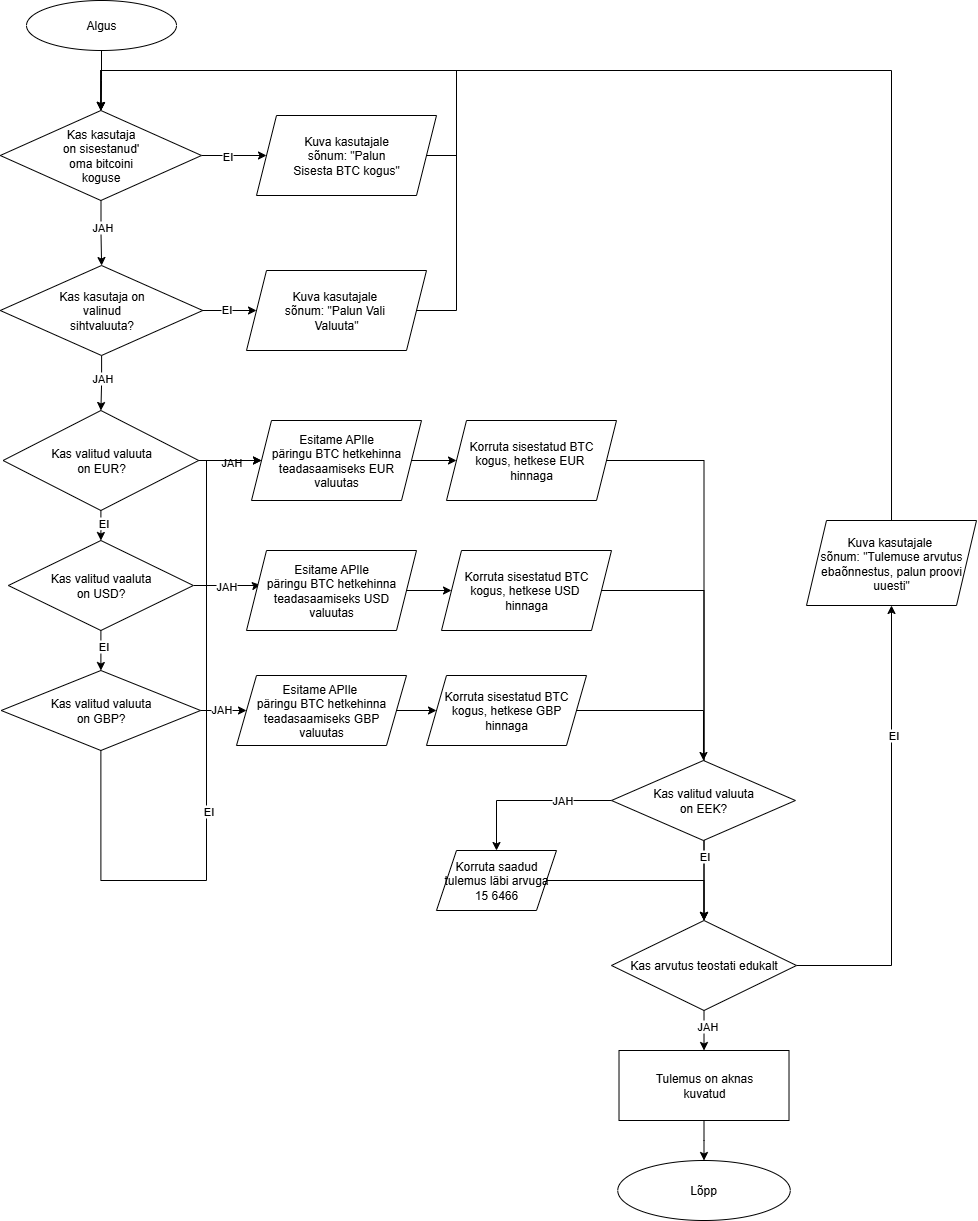

The diagram above was exported from draw.io. Its source (the exported page's mxGraphModel, read from the mxfile embedded in the PNG):
<mxGraphModel dx="2066" dy="1201" grid="1" gridSize="10" guides="1" tooltips="1" connect="1" arrows="1" fold="1" page="1" pageScale="1" pageWidth="827" pageHeight="1169" math="0" shadow="0">
  <root>
    <mxCell id="WIyWlLk6GJQsqaUBKTNV-0" />
    <mxCell id="WIyWlLk6GJQsqaUBKTNV-1" parent="WIyWlLk6GJQsqaUBKTNV-0" />
    <mxCell id="TE5O6ZEXGnox3cCBxR8F-2" value="" style="edgeStyle=orthogonalEdgeStyle;rounded=0;orthogonalLoop=1;jettySize=auto;html=1;" parent="WIyWlLk6GJQsqaUBKTNV-1" source="TE5O6ZEXGnox3cCBxR8F-0" target="TE5O6ZEXGnox3cCBxR8F-1" edge="1">
      <mxGeometry relative="1" as="geometry" />
    </mxCell>
    <mxCell id="TE5O6ZEXGnox3cCBxR8F-0" value="Algus" style="ellipse;whiteSpace=wrap;html=1;" parent="WIyWlLk6GJQsqaUBKTNV-1" vertex="1">
      <mxGeometry x="130" y="120" width="150" height="50" as="geometry" />
    </mxCell>
    <mxCell id="TE5O6ZEXGnox3cCBxR8F-6" value="" style="edgeStyle=orthogonalEdgeStyle;rounded=0;orthogonalLoop=1;jettySize=auto;html=1;" parent="WIyWlLk6GJQsqaUBKTNV-1" source="TE5O6ZEXGnox3cCBxR8F-1" target="TE5O6ZEXGnox3cCBxR8F-5" edge="1">
      <mxGeometry relative="1" as="geometry" />
    </mxCell>
    <mxCell id="TE5O6ZEXGnox3cCBxR8F-7" value="JAH" style="edgeLabel;html=1;align=center;verticalAlign=middle;resizable=0;points=[];" parent="TE5O6ZEXGnox3cCBxR8F-6" vertex="1" connectable="0">
      <mxGeometry x="-0.191" y="1" relative="1" as="geometry">
        <mxPoint as="offset" />
      </mxGeometry>
    </mxCell>
    <mxCell id="TE5O6ZEXGnox3cCBxR8F-15" value="" style="edgeStyle=orthogonalEdgeStyle;rounded=0;orthogonalLoop=1;jettySize=auto;html=1;" parent="WIyWlLk6GJQsqaUBKTNV-1" source="TE5O6ZEXGnox3cCBxR8F-1" target="TE5O6ZEXGnox3cCBxR8F-14" edge="1">
      <mxGeometry relative="1" as="geometry" />
    </mxCell>
    <mxCell id="TE5O6ZEXGnox3cCBxR8F-16" value="EI" style="edgeLabel;html=1;align=center;verticalAlign=middle;resizable=0;points=[];" parent="TE5O6ZEXGnox3cCBxR8F-15" vertex="1" connectable="0">
      <mxGeometry x="-0.2176" relative="1" as="geometry">
        <mxPoint as="offset" />
      </mxGeometry>
    </mxCell>
    <mxCell id="TE5O6ZEXGnox3cCBxR8F-1" value="Kas kasutaja&lt;div&gt;on sisestanud'&lt;/div&gt;&lt;div&gt;oma bitcoini&lt;/div&gt;&lt;div&gt;koguse&lt;/div&gt;" style="rhombus;whiteSpace=wrap;html=1;" parent="WIyWlLk6GJQsqaUBKTNV-1" vertex="1">
      <mxGeometry x="103.75" y="230" width="201.25" height="90" as="geometry" />
    </mxCell>
    <mxCell id="TE5O6ZEXGnox3cCBxR8F-12" value="" style="edgeStyle=orthogonalEdgeStyle;rounded=0;orthogonalLoop=1;jettySize=auto;html=1;" parent="WIyWlLk6GJQsqaUBKTNV-1" source="TE5O6ZEXGnox3cCBxR8F-5" target="TE5O6ZEXGnox3cCBxR8F-11" edge="1">
      <mxGeometry relative="1" as="geometry" />
    </mxCell>
    <mxCell id="TE5O6ZEXGnox3cCBxR8F-13" value="EI" style="edgeLabel;html=1;align=center;verticalAlign=middle;resizable=0;points=[];" parent="TE5O6ZEXGnox3cCBxR8F-12" vertex="1" connectable="0">
      <mxGeometry x="-0.1429" y="2" relative="1" as="geometry">
        <mxPoint as="offset" />
      </mxGeometry>
    </mxCell>
    <mxCell id="TE5O6ZEXGnox3cCBxR8F-26" value="" style="edgeStyle=orthogonalEdgeStyle;rounded=0;orthogonalLoop=1;jettySize=auto;html=1;" parent="WIyWlLk6GJQsqaUBKTNV-1" source="TE5O6ZEXGnox3cCBxR8F-5" target="TE5O6ZEXGnox3cCBxR8F-25" edge="1">
      <mxGeometry relative="1" as="geometry" />
    </mxCell>
    <mxCell id="TE5O6ZEXGnox3cCBxR8F-27" value="JAH" style="edgeLabel;html=1;align=center;verticalAlign=middle;resizable=0;points=[];" parent="TE5O6ZEXGnox3cCBxR8F-26" vertex="1" connectable="0">
      <mxGeometry x="-0.1866" relative="1" as="geometry">
        <mxPoint as="offset" />
      </mxGeometry>
    </mxCell>
    <mxCell id="TE5O6ZEXGnox3cCBxR8F-5" value="Kas kasutaja on&lt;div&gt;valinud&lt;/div&gt;&lt;div&gt;sihtvaluuta?&lt;/div&gt;" style="rhombus;whiteSpace=wrap;html=1;" parent="WIyWlLk6GJQsqaUBKTNV-1" vertex="1">
      <mxGeometry x="103.75" y="385" width="202.5" height="90" as="geometry" />
    </mxCell>
    <mxCell id="TE5O6ZEXGnox3cCBxR8F-19" style="edgeStyle=orthogonalEdgeStyle;rounded=0;orthogonalLoop=1;jettySize=auto;html=1;exitX=1;exitY=0.5;exitDx=0;exitDy=0;entryX=0.5;entryY=0;entryDx=0;entryDy=0;" parent="WIyWlLk6GJQsqaUBKTNV-1" source="TE5O6ZEXGnox3cCBxR8F-11" target="TE5O6ZEXGnox3cCBxR8F-1" edge="1">
      <mxGeometry relative="1" as="geometry">
        <Array as="points">
          <mxPoint x="560" y="430" />
          <mxPoint x="560" y="190" />
          <mxPoint x="204" y="190" />
        </Array>
      </mxGeometry>
    </mxCell>
    <mxCell id="TE5O6ZEXGnox3cCBxR8F-11" value="Kuva kasutajale&amp;nbsp;&lt;div&gt;sõnum: &quot;Palun Vali&amp;nbsp;&lt;/div&gt;&lt;div&gt;Valuuta&quot;&lt;/div&gt;" style="shape=parallelogram;perimeter=parallelogramPerimeter;whiteSpace=wrap;html=1;fixedSize=1;" parent="WIyWlLk6GJQsqaUBKTNV-1" vertex="1">
      <mxGeometry x="350" y="390" width="180" height="80" as="geometry" />
    </mxCell>
    <mxCell id="TE5O6ZEXGnox3cCBxR8F-17" style="edgeStyle=orthogonalEdgeStyle;rounded=0;orthogonalLoop=1;jettySize=auto;html=1;exitX=1;exitY=0.5;exitDx=0;exitDy=0;entryX=0.5;entryY=0;entryDx=0;entryDy=0;" parent="WIyWlLk6GJQsqaUBKTNV-1" source="TE5O6ZEXGnox3cCBxR8F-14" target="TE5O6ZEXGnox3cCBxR8F-1" edge="1">
      <mxGeometry relative="1" as="geometry">
        <Array as="points">
          <mxPoint x="560" y="275" />
          <mxPoint x="560" y="190" />
          <mxPoint x="204" y="190" />
        </Array>
      </mxGeometry>
    </mxCell>
    <mxCell id="TE5O6ZEXGnox3cCBxR8F-14" value="Kuva kasutajale&lt;div&gt;sõnum: &quot;Palun&lt;/div&gt;&lt;div&gt;Sisesta BTC kogus&quot;&lt;/div&gt;" style="shape=parallelogram;perimeter=parallelogramPerimeter;whiteSpace=wrap;html=1;fixedSize=1;" parent="WIyWlLk6GJQsqaUBKTNV-1" vertex="1">
      <mxGeometry x="360" y="235" width="180" height="80" as="geometry" />
    </mxCell>
    <mxCell id="TE5O6ZEXGnox3cCBxR8F-29" value="" style="edgeStyle=orthogonalEdgeStyle;rounded=0;orthogonalLoop=1;jettySize=auto;html=1;" parent="WIyWlLk6GJQsqaUBKTNV-1" source="TE5O6ZEXGnox3cCBxR8F-25" target="TE5O6ZEXGnox3cCBxR8F-28" edge="1">
      <mxGeometry relative="1" as="geometry" />
    </mxCell>
    <mxCell id="TE5O6ZEXGnox3cCBxR8F-45" value="EI" style="edgeLabel;html=1;align=center;verticalAlign=middle;resizable=0;points=[];" parent="TE5O6ZEXGnox3cCBxR8F-29" vertex="1" connectable="0">
      <mxGeometry x="0.3131" y="2" relative="1" as="geometry">
        <mxPoint as="offset" />
      </mxGeometry>
    </mxCell>
    <mxCell id="TE5O6ZEXGnox3cCBxR8F-30" style="edgeStyle=orthogonalEdgeStyle;rounded=0;orthogonalLoop=1;jettySize=auto;html=1;exitX=1;exitY=0.5;exitDx=0;exitDy=0;entryX=0;entryY=0.5;entryDx=0;entryDy=0;" parent="WIyWlLk6GJQsqaUBKTNV-1" source="TE5O6ZEXGnox3cCBxR8F-25" target="TE5O6ZEXGnox3cCBxR8F-37" edge="1">
      <mxGeometry relative="1" as="geometry">
        <mxPoint x="360" y="580" as="targetPoint" />
        <Array as="points" />
      </mxGeometry>
    </mxCell>
    <mxCell id="TE5O6ZEXGnox3cCBxR8F-31" value="JAH" style="edgeLabel;html=1;align=center;verticalAlign=middle;resizable=0;points=[];" parent="TE5O6ZEXGnox3cCBxR8F-30" vertex="1" connectable="0">
      <mxGeometry x="0.0197" y="-1" relative="1" as="geometry">
        <mxPoint as="offset" />
      </mxGeometry>
    </mxCell>
    <mxCell id="TE5O6ZEXGnox3cCBxR8F-25" value="Kas valitud valuuta&lt;div&gt;on EUR?&lt;/div&gt;" style="rhombus;whiteSpace=wrap;html=1;" parent="WIyWlLk6GJQsqaUBKTNV-1" vertex="1">
      <mxGeometry x="106.56" y="530" width="195.63" height="100" as="geometry" />
    </mxCell>
    <mxCell id="TE5O6ZEXGnox3cCBxR8F-32" style="edgeStyle=orthogonalEdgeStyle;rounded=0;orthogonalLoop=1;jettySize=auto;html=1;exitX=1;exitY=0.5;exitDx=0;exitDy=0;entryX=0.082;entryY=0.431;entryDx=0;entryDy=0;entryPerimeter=0;" parent="WIyWlLk6GJQsqaUBKTNV-1" source="TE5O6ZEXGnox3cCBxR8F-28" target="TE5O6ZEXGnox3cCBxR8F-44" edge="1">
      <mxGeometry relative="1" as="geometry">
        <mxPoint x="360" y="705" as="targetPoint" />
        <Array as="points">
          <mxPoint x="360" y="705" />
        </Array>
      </mxGeometry>
    </mxCell>
    <mxCell id="TE5O6ZEXGnox3cCBxR8F-33" value="JAH" style="edgeLabel;html=1;align=center;verticalAlign=middle;resizable=0;points=[];" parent="TE5O6ZEXGnox3cCBxR8F-32" vertex="1" connectable="0">
      <mxGeometry x="-0.0207" relative="1" as="geometry">
        <mxPoint as="offset" />
      </mxGeometry>
    </mxCell>
    <mxCell id="TE5O6ZEXGnox3cCBxR8F-61" value="" style="edgeStyle=orthogonalEdgeStyle;rounded=0;orthogonalLoop=1;jettySize=auto;html=1;" parent="WIyWlLk6GJQsqaUBKTNV-1" source="TE5O6ZEXGnox3cCBxR8F-28" target="TE5O6ZEXGnox3cCBxR8F-60" edge="1">
      <mxGeometry relative="1" as="geometry" />
    </mxCell>
    <mxCell id="TE5O6ZEXGnox3cCBxR8F-62" value="EI" style="edgeLabel;html=1;align=center;verticalAlign=middle;resizable=0;points=[];" parent="TE5O6ZEXGnox3cCBxR8F-61" vertex="1" connectable="0">
      <mxGeometry x="-0.2118" y="2" relative="1" as="geometry">
        <mxPoint as="offset" />
      </mxGeometry>
    </mxCell>
    <mxCell id="TE5O6ZEXGnox3cCBxR8F-28" value="Kas valitud vaaluta&lt;div&gt;on USD?&lt;/div&gt;" style="rhombus;whiteSpace=wrap;html=1;" parent="WIyWlLk6GJQsqaUBKTNV-1" vertex="1">
      <mxGeometry x="111.86999999999999" y="660" width="185.01" height="90" as="geometry" />
    </mxCell>
    <mxCell id="TE5O6ZEXGnox3cCBxR8F-39" value="" style="edgeStyle=orthogonalEdgeStyle;rounded=0;orthogonalLoop=1;jettySize=auto;html=1;" parent="WIyWlLk6GJQsqaUBKTNV-1" source="TE5O6ZEXGnox3cCBxR8F-37" target="TE5O6ZEXGnox3cCBxR8F-38" edge="1">
      <mxGeometry relative="1" as="geometry" />
    </mxCell>
    <mxCell id="TE5O6ZEXGnox3cCBxR8F-37" value="Esitame APIle&lt;div&gt;päringu BTC hetkehinna&lt;/div&gt;&lt;div&gt;teadasaamiseks EUR&lt;/div&gt;&lt;div&gt;valuutas&lt;/div&gt;" style="shape=parallelogram;perimeter=parallelogramPerimeter;whiteSpace=wrap;html=1;fixedSize=1;" parent="WIyWlLk6GJQsqaUBKTNV-1" vertex="1">
      <mxGeometry x="355" y="540" width="170" height="80" as="geometry" />
    </mxCell>
    <mxCell id="TE5O6ZEXGnox3cCBxR8F-48" style="edgeStyle=orthogonalEdgeStyle;rounded=0;orthogonalLoop=1;jettySize=auto;html=1;exitX=1;exitY=0.5;exitDx=0;exitDy=0;entryX=0.5;entryY=0;entryDx=0;entryDy=0;" parent="WIyWlLk6GJQsqaUBKTNV-1" source="TE5O6ZEXGnox3cCBxR8F-38" target="TE5O6ZEXGnox3cCBxR8F-46" edge="1">
      <mxGeometry relative="1" as="geometry">
        <Array as="points">
          <mxPoint x="808" y="580" />
        </Array>
      </mxGeometry>
    </mxCell>
    <mxCell id="TE5O6ZEXGnox3cCBxR8F-38" value="Korruta sisestatud BTC&lt;div&gt;kogus, hetkese EUR&amp;nbsp;&lt;/div&gt;&lt;div&gt;hinnaga&lt;/div&gt;" style="shape=parallelogram;perimeter=parallelogramPerimeter;whiteSpace=wrap;html=1;fixedSize=1;" parent="WIyWlLk6GJQsqaUBKTNV-1" vertex="1">
      <mxGeometry x="550" y="540" width="170" height="80" as="geometry" />
    </mxCell>
    <mxCell id="TE5O6ZEXGnox3cCBxR8F-42" value="" style="edgeStyle=orthogonalEdgeStyle;rounded=0;orthogonalLoop=1;jettySize=auto;html=1;" parent="WIyWlLk6GJQsqaUBKTNV-1" source="TE5O6ZEXGnox3cCBxR8F-44" target="TE5O6ZEXGnox3cCBxR8F-43" edge="1">
      <mxGeometry relative="1" as="geometry" />
    </mxCell>
    <mxCell id="TE5O6ZEXGnox3cCBxR8F-47" style="edgeStyle=orthogonalEdgeStyle;rounded=0;orthogonalLoop=1;jettySize=auto;html=1;exitX=1;exitY=0.5;exitDx=0;exitDy=0;entryX=0.5;entryY=0;entryDx=0;entryDy=0;" parent="WIyWlLk6GJQsqaUBKTNV-1" source="TE5O6ZEXGnox3cCBxR8F-43" target="TE5O6ZEXGnox3cCBxR8F-46" edge="1">
      <mxGeometry relative="1" as="geometry">
        <Array as="points">
          <mxPoint x="808" y="710" />
        </Array>
      </mxGeometry>
    </mxCell>
    <mxCell id="TE5O6ZEXGnox3cCBxR8F-93" value="EI" style="edgeLabel;html=1;align=center;verticalAlign=middle;resizable=0;points=[];" parent="TE5O6ZEXGnox3cCBxR8F-47" vertex="1" connectable="0">
      <mxGeometry x="0.7037" relative="1" as="geometry">
        <mxPoint as="offset" />
      </mxGeometry>
    </mxCell>
    <mxCell id="TE5O6ZEXGnox3cCBxR8F-43" value="Korruta sisestatud BTC&lt;div&gt;kogus, hetkese USD&amp;nbsp;&lt;/div&gt;&lt;div&gt;hinnaga&lt;/div&gt;" style="shape=parallelogram;perimeter=parallelogramPerimeter;whiteSpace=wrap;html=1;fixedSize=1;" parent="WIyWlLk6GJQsqaUBKTNV-1" vertex="1">
      <mxGeometry x="545" y="670" width="170" height="80" as="geometry" />
    </mxCell>
    <mxCell id="TE5O6ZEXGnox3cCBxR8F-44" value="Esitame APIle&lt;div&gt;päringu BTC hetkehinna&lt;/div&gt;&lt;div&gt;teadasaamiseks USD&lt;/div&gt;&lt;div&gt;valuutas&lt;/div&gt;" style="shape=parallelogram;perimeter=parallelogramPerimeter;whiteSpace=wrap;html=1;fixedSize=1;" parent="WIyWlLk6GJQsqaUBKTNV-1" vertex="1">
      <mxGeometry x="350" y="670" width="170" height="80" as="geometry" />
    </mxCell>
    <mxCell id="TE5O6ZEXGnox3cCBxR8F-51" value="" style="edgeStyle=orthogonalEdgeStyle;rounded=0;orthogonalLoop=1;jettySize=auto;html=1;" parent="WIyWlLk6GJQsqaUBKTNV-1" source="TE5O6ZEXGnox3cCBxR8F-46" target="TE5O6ZEXGnox3cCBxR8F-50" edge="1">
      <mxGeometry relative="1" as="geometry" />
    </mxCell>
    <mxCell id="TE5O6ZEXGnox3cCBxR8F-52" value="JAH" style="edgeLabel;html=1;align=center;verticalAlign=middle;resizable=0;points=[];" parent="TE5O6ZEXGnox3cCBxR8F-51" vertex="1" connectable="0">
      <mxGeometry x="-0.275" y="3" relative="1" as="geometry">
        <mxPoint as="offset" />
      </mxGeometry>
    </mxCell>
    <mxCell id="TE5O6ZEXGnox3cCBxR8F-54" value="" style="edgeStyle=orthogonalEdgeStyle;rounded=0;orthogonalLoop=1;jettySize=auto;html=1;" parent="WIyWlLk6GJQsqaUBKTNV-1" source="TE5O6ZEXGnox3cCBxR8F-46" target="TE5O6ZEXGnox3cCBxR8F-53" edge="1">
      <mxGeometry relative="1" as="geometry" />
    </mxCell>
    <mxCell id="TE5O6ZEXGnox3cCBxR8F-55" value="EI" style="edgeLabel;html=1;align=center;verticalAlign=middle;resizable=0;points=[];" parent="TE5O6ZEXGnox3cCBxR8F-54" vertex="1" connectable="0">
      <mxGeometry x="0.4303" y="-1" relative="1" as="geometry">
        <mxPoint as="offset" />
      </mxGeometry>
    </mxCell>
    <mxCell id="TE5O6ZEXGnox3cCBxR8F-46" value="Kas arvutus teostati edukalt" style="rhombus;whiteSpace=wrap;html=1;" parent="WIyWlLk6GJQsqaUBKTNV-1" vertex="1">
      <mxGeometry x="715" y="1040" width="185.01" height="90" as="geometry" />
    </mxCell>
    <mxCell id="TE5O6ZEXGnox3cCBxR8F-59" value="" style="edgeStyle=orthogonalEdgeStyle;rounded=0;orthogonalLoop=1;jettySize=auto;html=1;" parent="WIyWlLk6GJQsqaUBKTNV-1" source="TE5O6ZEXGnox3cCBxR8F-50" target="TE5O6ZEXGnox3cCBxR8F-58" edge="1">
      <mxGeometry relative="1" as="geometry" />
    </mxCell>
    <mxCell id="TE5O6ZEXGnox3cCBxR8F-50" value="Tulemus on aknas&lt;div&gt;kuvatud&lt;/div&gt;" style="rounded=0;whiteSpace=wrap;html=1;" parent="WIyWlLk6GJQsqaUBKTNV-1" vertex="1">
      <mxGeometry x="722.51" y="1170" width="170" height="70" as="geometry" />
    </mxCell>
    <mxCell id="TE5O6ZEXGnox3cCBxR8F-57" style="edgeStyle=orthogonalEdgeStyle;rounded=0;orthogonalLoop=1;jettySize=auto;html=1;exitX=0.5;exitY=0;exitDx=0;exitDy=0;entryX=0.5;entryY=0;entryDx=0;entryDy=0;" parent="WIyWlLk6GJQsqaUBKTNV-1" source="TE5O6ZEXGnox3cCBxR8F-53" target="TE5O6ZEXGnox3cCBxR8F-1" edge="1">
      <mxGeometry relative="1" as="geometry">
        <Array as="points">
          <mxPoint x="995" y="190" />
          <mxPoint x="204" y="190" />
        </Array>
      </mxGeometry>
    </mxCell>
    <mxCell id="TE5O6ZEXGnox3cCBxR8F-53" value="Kuva kasutajale&amp;nbsp;&lt;div&gt;sõnum: &quot;Tulemuse arvutus&lt;/div&gt;&lt;div&gt;ebaõnnestus, palun proovi&lt;/div&gt;&lt;div&gt;uuesti&quot;&lt;/div&gt;" style="shape=parallelogram;perimeter=parallelogramPerimeter;whiteSpace=wrap;html=1;fixedSize=1;" parent="WIyWlLk6GJQsqaUBKTNV-1" vertex="1">
      <mxGeometry x="910" y="640" width="170.01" height="85" as="geometry" />
    </mxCell>
    <mxCell id="TE5O6ZEXGnox3cCBxR8F-58" value="Lõpp" style="ellipse;whiteSpace=wrap;html=1;rounded=0;" parent="WIyWlLk6GJQsqaUBKTNV-1" vertex="1">
      <mxGeometry x="721.26" y="1280" width="172.49" height="60" as="geometry" />
    </mxCell>
    <mxCell id="TE5O6ZEXGnox3cCBxR8F-68" value="" style="edgeStyle=orthogonalEdgeStyle;rounded=0;orthogonalLoop=1;jettySize=auto;html=1;" parent="WIyWlLk6GJQsqaUBKTNV-1" source="TE5O6ZEXGnox3cCBxR8F-60" target="TE5O6ZEXGnox3cCBxR8F-67" edge="1">
      <mxGeometry relative="1" as="geometry" />
    </mxCell>
    <mxCell id="TE5O6ZEXGnox3cCBxR8F-69" value="JAH" style="edgeLabel;html=1;align=center;verticalAlign=middle;resizable=0;points=[];" parent="TE5O6ZEXGnox3cCBxR8F-68" vertex="1" connectable="0">
      <mxGeometry x="0.0654" y="2" relative="1" as="geometry">
        <mxPoint as="offset" />
      </mxGeometry>
    </mxCell>
    <mxCell id="TE5O6ZEXGnox3cCBxR8F-60" value="Kas valitud valuuta&lt;div&gt;on GBP?&lt;/div&gt;" style="rhombus;whiteSpace=wrap;html=1;" parent="WIyWlLk6GJQsqaUBKTNV-1" vertex="1">
      <mxGeometry x="104.69" y="790" width="199.38" height="80" as="geometry" />
    </mxCell>
    <mxCell id="TE5O6ZEXGnox3cCBxR8F-81" style="edgeStyle=orthogonalEdgeStyle;rounded=0;orthogonalLoop=1;jettySize=auto;html=1;exitX=0.5;exitY=1;exitDx=0;exitDy=0;entryX=0;entryY=0.5;entryDx=0;entryDy=0;" parent="WIyWlLk6GJQsqaUBKTNV-1" source="TE5O6ZEXGnox3cCBxR8F-60" target="TE5O6ZEXGnox3cCBxR8F-37" edge="1">
      <mxGeometry relative="1" as="geometry">
        <mxPoint x="204.995" y="980.0000000000002" as="sourcePoint" />
        <Array as="points">
          <mxPoint x="204" y="1000" />
          <mxPoint x="310" y="1000" />
          <mxPoint x="310" y="580" />
        </Array>
      </mxGeometry>
    </mxCell>
    <mxCell id="TE5O6ZEXGnox3cCBxR8F-86" value="EI" style="edgeLabel;html=1;align=center;verticalAlign=middle;resizable=0;points=[];" parent="TE5O6ZEXGnox3cCBxR8F-81" vertex="1" connectable="0">
      <mxGeometry x="-0.1429" y="-1" relative="1" as="geometry">
        <mxPoint as="offset" />
      </mxGeometry>
    </mxCell>
    <mxCell id="TE5O6ZEXGnox3cCBxR8F-77" value="" style="edgeStyle=orthogonalEdgeStyle;rounded=0;orthogonalLoop=1;jettySize=auto;html=1;" parent="WIyWlLk6GJQsqaUBKTNV-1" source="TE5O6ZEXGnox3cCBxR8F-67" target="TE5O6ZEXGnox3cCBxR8F-76" edge="1">
      <mxGeometry relative="1" as="geometry" />
    </mxCell>
    <mxCell id="TE5O6ZEXGnox3cCBxR8F-67" value="Esitame APIle&amp;nbsp;&lt;div&gt;päringu BTC hetkehinna&lt;/div&gt;&lt;div&gt;teadasaamiseks GBP&lt;/div&gt;&lt;div&gt;valuutas&lt;/div&gt;" style="shape=parallelogram;perimeter=parallelogramPerimeter;whiteSpace=wrap;html=1;fixedSize=1;" parent="WIyWlLk6GJQsqaUBKTNV-1" vertex="1">
      <mxGeometry x="340" y="795" width="170" height="70" as="geometry" />
    </mxCell>
    <mxCell id="TE5O6ZEXGnox3cCBxR8F-78" style="edgeStyle=orthogonalEdgeStyle;rounded=0;orthogonalLoop=1;jettySize=auto;html=1;exitX=1;exitY=0.5;exitDx=0;exitDy=0;entryX=0.5;entryY=0;entryDx=0;entryDy=0;" parent="WIyWlLk6GJQsqaUBKTNV-1" source="TE5O6ZEXGnox3cCBxR8F-76" target="TE5O6ZEXGnox3cCBxR8F-83" edge="1">
      <mxGeometry relative="1" as="geometry" />
    </mxCell>
    <mxCell id="TE5O6ZEXGnox3cCBxR8F-76" value="Korruta sisestatud BTC&lt;div&gt;kogus, hetkese GBP&lt;/div&gt;&lt;div&gt;hinnaga&lt;/div&gt;" style="shape=parallelogram;perimeter=parallelogramPerimeter;whiteSpace=wrap;html=1;fixedSize=1;" parent="WIyWlLk6GJQsqaUBKTNV-1" vertex="1">
      <mxGeometry x="530" y="795" width="160" height="70" as="geometry" />
    </mxCell>
    <mxCell id="TE5O6ZEXGnox3cCBxR8F-89" value="" style="edgeStyle=orthogonalEdgeStyle;rounded=0;orthogonalLoop=1;jettySize=auto;html=1;" parent="WIyWlLk6GJQsqaUBKTNV-1" source="TE5O6ZEXGnox3cCBxR8F-83" target="TE5O6ZEXGnox3cCBxR8F-88" edge="1">
      <mxGeometry relative="1" as="geometry" />
    </mxCell>
    <mxCell id="TE5O6ZEXGnox3cCBxR8F-90" value="JAH" style="edgeLabel;html=1;align=center;verticalAlign=middle;resizable=0;points=[];" parent="TE5O6ZEXGnox3cCBxR8F-89" vertex="1" connectable="0">
      <mxGeometry x="-0.3963" y="-1" relative="1" as="geometry">
        <mxPoint as="offset" />
      </mxGeometry>
    </mxCell>
    <mxCell id="TE5O6ZEXGnox3cCBxR8F-83" value="Kas valitud valuuta&lt;div&gt;on EEK?&lt;/div&gt;" style="rhombus;whiteSpace=wrap;html=1;" parent="WIyWlLk6GJQsqaUBKTNV-1" vertex="1">
      <mxGeometry x="715" y="880" width="183.91" height="80" as="geometry" />
    </mxCell>
    <mxCell id="TE5O6ZEXGnox3cCBxR8F-92" style="edgeStyle=orthogonalEdgeStyle;rounded=0;orthogonalLoop=1;jettySize=auto;html=1;entryX=0.5;entryY=0;entryDx=0;entryDy=0;" parent="WIyWlLk6GJQsqaUBKTNV-1" source="TE5O6ZEXGnox3cCBxR8F-88" target="TE5O6ZEXGnox3cCBxR8F-46" edge="1">
      <mxGeometry relative="1" as="geometry">
        <Array as="points">
          <mxPoint x="808" y="1000" />
        </Array>
      </mxGeometry>
    </mxCell>
    <mxCell id="TE5O6ZEXGnox3cCBxR8F-88" value="Korruta saadud&lt;div&gt;tulemus läbi arvuga&lt;/div&gt;&lt;div&gt;15 6466&lt;/div&gt;" style="shape=parallelogram;perimeter=parallelogramPerimeter;whiteSpace=wrap;html=1;fixedSize=1;" parent="WIyWlLk6GJQsqaUBKTNV-1" vertex="1">
      <mxGeometry x="539.995" y="970" width="120" height="60" as="geometry" />
    </mxCell>
  </root>
</mxGraphModel>